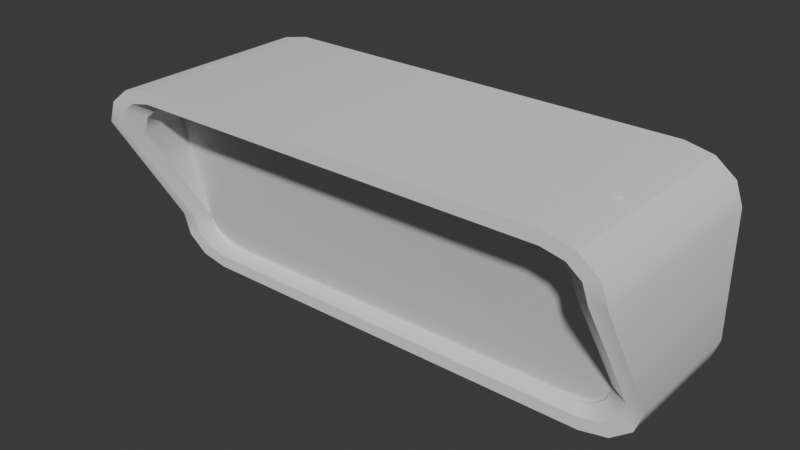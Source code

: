 # Source: DoorSign.blend  (saved by Blender 4.0.36; exported with 4.5.12 LTS)
import bpy
from mathutils import Matrix  # noqa: F401  (used for matrix-valued properties, if any)

bpy.ops.wm.read_factory_settings(use_empty=True)
scene = bpy.context.scene
scene.name = 'Scene'

# ---- collections
col_collection = bpy.data.collections.new('Collection'); scene.collection.children.link(col_collection)

# ---- node groups
ng_auto_smooth = bpy.data.node_groups.new('Auto Smooth', 'GeometryNodeTree')
_s = ng_auto_smooth.interface.new_socket(name='Geometry', in_out='OUTPUT', socket_type='NodeSocketGeometry')
_s = ng_auto_smooth.interface.new_socket(name='Geometry', in_out='INPUT', socket_type='NodeSocketGeometry')
_s = ng_auto_smooth.interface.new_socket(name='Angle', in_out='INPUT', socket_type='NodeSocketFloat')
_s.subtype = 'ANGLE'
_s.min_value = 0.0
_s.max_value = 3.142
ng_auto_smooth.is_modifier = True
_N = ng_auto_smooth.nodes; _L = ng_auto_smooth.links
n0 = _N.new('NodeGroupOutput'); n0.name = 'Group Output'; n0.location = (480, -100)
n1 = _N.new('NodeGroupInput'); n1.name = 'Group Input'; n1.location = (-420, -300)
n2 = _N.new('NodeGroupInput'); n2.name = 'Group Input.001'; n2.location = (-60, -100)
n3 = _N.new('GeometryNodeSetShadeSmooth'); n3.name = 'Set Shade Smooth'; n3.location = (120, -100)
n3.domain = 'EDGE'
n4 = _N.new('GeometryNodeSetShadeSmooth'); n4.name = 'Set Shade Smooth.001'; n4.location = (300, -100)
n5 = _N.new('GeometryNodeInputMeshEdgeAngle'); n5.name = 'Edge Angle'; n5.location = (-420, -220)
n6 = _N.new('GeometryNodeInputEdgeSmooth'); n6.name = 'Is Edge Smooth'; n6.location = (-60, -160)
n7 = _N.new('GeometryNodeInputShadeSmooth'); n7.name = 'Is Face Smooth'; n7.location = (-240, -340)
n8 = _N.new('FunctionNodeBooleanMath'); n8.name = 'Boolean Math'; n8.location = (-60, -220)
n9 = _N.new('FunctionNodeCompare'); n9.name = 'Compare'; n9.location = (-240, -180)
n9.operation = 'LESS_EQUAL'
_L.new(n5.outputs[0], n9.inputs[0])
_L.new(n4.outputs[0], n0.inputs[0])
_L.new(n1.outputs[1], n9.inputs[1])
_L.new(n9.outputs[0], n8.inputs[0])
_L.new(n7.outputs[0], n8.inputs[1])
_L.new(n2.outputs[0], n3.inputs[0])
_L.new(n6.outputs[0], n3.inputs[1])
_L.new(n3.outputs[0], n4.inputs[0])
_L.new(n8.outputs[0], n3.inputs[2])
n0.is_active_output = True

# ---- world
world_world = bpy.data.worlds.new('World'); scene.world = world_world
world_world.use_nodes = True; world_world.node_tree.nodes.clear()
_N = world_world.node_tree.nodes; _L = world_world.node_tree.links
n0 = _N.new('ShaderNodeOutputWorld'); n0.name = 'World Output'; n0.location = (300, 300)
n1 = _N.new('ShaderNodeBackground'); n1.name = 'Background'; n1.location = (10, 300)
n1.inputs[0].default_value = (0.05088, 0.05088, 0.05088, 1.0)
_L.new(n1.outputs[0], n0.inputs[0])
n0.is_active_output = True
world_world.color = (0.05088, 0.05088, 0.05088)
world_world.use_sun_shadow = False
world_world.sun_shadow_jitter_overblur = 0.0

# ---- meshes
me_cube_001 = bpy.data.meshes.new('Cube.001')
me_cube_001.from_pydata([(-1.124, -0.7272, -0.5492), (-1.42, -0.4315, -0.5492), (-1.272, -0.6876, -0.5492), (-1.38, -0.5793, -0.5492), (-1.336, -0.4204, 0.153), (-1.113, -0.6433, 0.153), (-1.305, -0.5359, 0.153), (-1.229, -0.6123, 0.153), (-1.42, 0.4315, -0.5492), (-1.124, 0.7272, -0.5492), (-1.38, 0.5793, -0.5492), (-1.272, 0.6876, -0.5492), (-1.113, 0.6433, 0.5492), (-1.336, 0.4204, 0.5492), (-1.229, 0.6123, 0.5492), (-1.305, 0.5359, 0.5492), (1.42, -0.4315, -0.5492), (1.124, -0.7272, -0.5492), (1.38, -0.5793, -0.5492), (1.272, -0.6876, -0.5492), (1.113, -0.6433, 0.153), (1.336, -0.4204, 0.153), (1.229, -0.6123, 0.153), (1.305, -0.5359, 0.153), (1.124, 0.7272, -0.5492), (1.42, 0.4315, -0.5492), (1.272, 0.6876, -0.5492), (1.38, 0.5793, -0.5492), (1.336, 0.4204, 0.5492), (1.113, 0.6433, 0.5492), (1.305, 0.5359, 0.5492), (1.229, 0.6123, 0.5492), (-1.124, -0.7272, 0.153), (-1.272, -0.6876, 0.153), (-1.38, -0.5793, 0.153), (-1.42, -0.4315, 0.153), (-1.272, 0.6876, 0.5492), (-1.124, 0.7272, 0.5492), (-1.38, 0.5793, 0.5492), (-1.42, 0.4315, 0.5492), (1.38, 0.5793, 0.5492), (1.42, 0.4315, 0.5492), (1.272, 0.6876, 0.5492), (1.124, 0.7272, 0.5492), (1.272, -0.6876, 0.153), (1.124, -0.7272, 0.153), (1.38, -0.5793, 0.153), (1.42, -0.4315, 0.153), (-1.113, -0.6433, -0.2438), (-1.229, -0.6123, -0.2438), (-1.305, -0.5359, -0.2438), (-1.336, -0.4204, -0.2438), (-1.229, 0.6123, -0.2438), (-1.113, 0.6433, -0.2438), (-1.305, 0.5359, -0.2438), (-1.336, 0.4204, -0.2438), (1.305, 0.5359, -0.2438), (1.336, 0.4204, -0.2438), (1.229, 0.6123, -0.2438), (1.113, 0.6433, -0.2438), (1.229, -0.6123, -0.2438), (1.113, -0.6433, -0.2438), (1.305, -0.5359, -0.2438), (1.336, -0.4204, -0.2438), (-1.113, -0.6433, -0.2438), (-1.229, -0.6123, -0.2438), (-1.305, -0.5359, -0.2438), (-1.336, -0.4204, -0.2438), (-1.229, 0.6123, -0.2438), (-1.113, 0.6433, -0.2438), (-1.305, 0.5359, -0.2438), (-1.336, 0.4204, -0.2438), (1.305, 0.5359, -0.2438), (1.336, 0.4204, -0.2438), (1.229, 0.6123, -0.2438), (1.113, 0.6433, -0.2438), (1.229, -0.6123, -0.2438), (1.113, -0.6433, -0.2438), (1.305, -0.5359, -0.2438), (1.336, -0.4204, -0.2438), (-1.113, -0.6436, -0.1101), (-1.229, -0.6127, -0.103), (-1.305, -0.5363, -0.08536), (-1.336, -0.4209, -0.05875), (-1.229, 0.6113, 0.1792), (-1.113, 0.6422, 0.1864), (-1.305, 0.5348, 0.1616), (-1.336, 0.4194, 0.135), (1.305, 0.5348, 0.1616), (1.336, 0.4194, 0.135), (-1.113, -0.6433, 0.153), (1.113, 0.6422, 0.1864), (1.229, -0.6127, -0.103), (1.113, -0.6436, -0.1101), (1.305, -0.5363, -0.08536), (1.336, -0.4209, -0.05875), (-1.113, -0.6433, 0.153), (-1.229, -0.6123, 0.153), (-1.305, -0.5359, 0.153), (-1.336, -0.4204, 0.153), (-1.229, 0.6123, 0.5492), (-1.113, 0.6433, 0.5492), (-1.305, 0.5359, 0.5492), (-1.336, 0.4204, 0.5492), (1.305, 0.5359, 0.5492), (1.336, 0.4204, 0.5492), (1.229, 0.6123, 0.5492), (1.113, 0.6433, 0.5492), (1.229, -0.6123, 0.153), (1.113, -0.6433, 0.153), (1.305, -0.5359, 0.153), (1.336, -0.4204, 0.153), (-1.113, -0.6433, -0.2438), (-1.229, -0.6123, -0.2438), (-1.305, -0.5359, -0.2438), (-1.336, -0.4204, -0.2438), (-1.229, 0.6123, -0.2438), (-1.113, 0.6433, -0.2438), (-1.305, 0.5359, -0.2438), (-1.336, 0.4204, -0.2438), (1.305, 0.5359, -0.2438), (1.336, 0.4204, -0.2438), (1.229, 0.6123, -0.2438), (1.113, 0.6433, -0.2438), (1.229, -0.6123, -0.2438), (1.113, -0.6433, -0.2438), (1.305, -0.5359, -0.2438), (1.336, -0.4204, -0.2438), (1.229, 0.6123, -0.2438), (1.305, 0.5359, -0.2438), (1.113, 0.6433, -0.2438), (-1.113, -0.6436, -0.1101), (-1.229, -0.6127, -0.103), (-1.305, -0.5363, -0.08536), (-1.336, -0.4209, -0.05875), (-1.229, 0.6113, 0.1792), (-1.113, 0.6422, 0.1864), (-1.305, 0.5348, 0.1616), (-1.336, 0.4194, 0.135), (1.305, 0.5348, 0.1616), (1.336, 0.4194, 0.135), (-1.113, -0.6433, 0.153), (1.113, 0.6422, 0.1864), (1.229, -0.6127, -0.103), (1.113, -0.6436, -0.1101), (1.305, -0.5363, -0.08536), (1.336, -0.4209, -0.05875), (-1.229, -0.6123, 0.153), (-1.305, -0.5359, 0.153), (-1.336, -0.4204, 0.153), (-1.229, 0.6123, 0.5492), (-1.113, 0.6433, 0.5492), (-1.305, 0.5359, 0.5492), (-1.336, 0.4204, 0.5492), (1.305, 0.5359, 0.5492), (1.336, 0.4204, 0.5492), (1.229, 0.6123, 0.5492), (1.113, 0.6433, 0.5492), (1.229, -0.6123, 0.153), (1.113, -0.6433, 0.153), (1.305, -0.5359, 0.153), (1.336, -0.4204, 0.153), (-1.113, -0.6433, -0.2438), (-1.229, -0.6123, -0.2438), (-1.305, -0.5359, -0.2438), (-1.336, -0.4204, -0.2438), (-1.229, 0.6123, -0.2438), (-1.113, 0.6433, -0.2438), (-1.305, 0.5359, -0.2438), (-1.336, 0.4204, -0.2438), (1.305, 0.5359, -0.2438), (1.336, 0.4204, -0.2438), (1.229, 0.6123, -0.2438), (1.113, 0.6433, -0.2438), (1.229, -0.6123, -0.2438), (1.113, -0.6433, -0.2438), (1.305, -0.5359, -0.2438), (1.336, -0.4204, -0.2438), (1.229, 0.6123, -0.2438), (1.305, 0.5359, -0.2438), (1.113, 0.6433, -0.2438), (-1.113, -0.6436, -0.1101), (-1.229, -0.6127, -0.103), (-1.305, -0.5363, -0.08536), (-1.336, -0.4209, -0.05875), (-1.229, 0.6113, 0.1792), (-1.113, 0.6422, 0.1864), (-1.305, 0.5348, 0.1616), (-1.336, 0.4194, 0.135), (1.305, 0.5348, 0.1616), (1.336, 0.4194, 0.135), (1.113, 0.6422, 0.1864), (1.229, -0.6127, -0.103), (1.113, -0.6436, -0.1101), (1.305, -0.5363, -0.08536), (1.336, -0.4209, -0.05875), (-1.229, -0.6123, 0.153), (-1.305, -0.5359, 0.153), (-1.336, -0.4204, 0.153), (-1.229, 0.6123, 0.5492), (-1.113, 0.6433, 0.5492), (-1.305, 0.5359, 0.5492), (-1.336, 0.4204, 0.5492), (1.305, 0.5359, 0.5492), (1.336, 0.4204, 0.5492), (1.229, 0.6123, 0.5492), (1.113, 0.6433, 0.5492), (1.229, -0.6123, 0.153), (1.113, -0.6433, 0.153), (1.305, -0.5359, 0.153), (1.336, -0.4204, 0.153), (-1.113, -0.6433, -0.2438), (-1.229, -0.6123, -0.2438), (-1.305, -0.5359, -0.2438), (-1.336, -0.4204, -0.2438), (-1.229, 0.6123, -0.2438), (-1.113, 0.6433, -0.2438), (-1.305, 0.5359, -0.2438), (-1.336, 0.4204, -0.2438), (1.305, 0.5359, -0.2438), (1.336, 0.4204, -0.2438), (1.229, 0.6123, -0.2438), (1.113, 0.6433, -0.2438), (1.229, -0.6123, -0.2438), (1.113, -0.6433, -0.2438), (1.305, -0.5359, -0.2438), (1.336, -0.4204, -0.2438), (1.229, 0.6123, -0.2438), (1.305, 0.5359, -0.2438), (1.113, 0.6433, -0.2438), (-1.113, -0.6436, -0.1101), (-1.229, -0.6127, -0.103), (-1.305, -0.5363, -0.08536), (-1.336, -0.4209, -0.05875), (-1.229, 0.6113, 0.1792), (-1.113, 0.6422, 0.1864), (-1.305, 0.5348, 0.1616), (-1.336, 0.4194, 0.135), (1.305, 0.5348, 0.1616), (1.336, 0.4194, 0.135), (1.113, 0.6422, 0.1864), (1.229, -0.6127, -0.103), (1.113, -0.6436, -0.1101), (1.305, -0.5363, -0.08536), (1.336, -0.4209, -0.05875), (-1.031, -0.596, 0.1153), (-1.138, -0.5672, 0.1153), (-1.209, -0.4961, 0.1153), (-1.238, -0.3887, 0.1153), (-1.138, 0.5721, 0.4839), (-1.031, 0.6009, 0.4839), (-1.209, 0.501, 0.4839), (-1.238, 0.3935, 0.4839), (1.219, 0.501, 0.4839), (1.248, 0.3935, 0.4839), (1.148, 0.5721, 0.4839), (1.041, 0.6009, 0.4839), (1.148, -0.5672, 0.1153), (1.041, -0.596, 0.1153), (1.219, -0.4961, 0.1153), (1.248, -0.3887, 0.1153), (-1.031, -0.596, -0.2538), (-1.138, -0.5672, -0.2538), (-1.209, -0.4961, -0.2538), (-1.238, -0.3887, -0.2538), (-1.138, 0.5721, -0.2538), (-1.031, 0.6009, -0.2538), (-1.209, 0.501, -0.2538), (-1.238, 0.3935, -0.2538), (1.219, 0.501, -0.2538), (1.248, 0.3935, -0.2538), (1.148, 0.5721, -0.2538), (1.041, 0.6009, -0.2538), (1.148, -0.5672, -0.2538), (1.041, -0.596, -0.2538), (1.219, -0.4961, -0.2538), (1.248, -0.3887, -0.2538), (1.148, 0.5721, -0.2538), (1.219, 0.501, -0.2538), (1.041, 0.6009, -0.2538), (-1.031, -0.5963, -0.1294), (-1.138, -0.5675, -0.1228), (-1.209, -0.4965, -0.1064), (-1.238, -0.3891, -0.08165), (-1.138, 0.5711, 0.1397), (-1.031, 0.5998, 0.1464), (-1.209, 0.5, 0.1234), (-1.238, 0.3926, 0.0986), (1.219, 0.5, 0.1234), (1.248, 0.3926, 0.0986), (1.148, 0.5711, 0.1397), (1.041, 0.5998, 0.1464), (1.148, -0.5675, -0.1228), (1.041, -0.5963, -0.1294), (1.219, -0.4965, -0.1064), (1.248, -0.3891, -0.08165)], [], [(17, 45, 32, 0), (25, 41, 47, 16), (87, 83, 134, 138), (1, 35, 39, 8), (9, 37, 43, 24), (0, 32, 33, 2), (2, 33, 34, 3), (3, 34, 35, 1), (37, 9, 11, 36), (36, 11, 10, 38), (38, 10, 8, 39), (41, 25, 27, 40), (40, 27, 26, 42), (42, 26, 24, 43), (45, 17, 19, 44), (44, 19, 18, 46), (46, 18, 16, 47), (8, 10, 11, 9, 24, 26, 27, 25, 16, 18, 19, 17, 0, 2, 3, 1), (5, 7, 33, 32), (7, 6, 34, 33), (6, 4, 35, 34), (14, 12, 37, 36), (15, 14, 36, 38), (13, 15, 38, 39), (30, 28, 41, 40), (31, 30, 40, 42), (29, 31, 42, 43), (22, 20, 45, 44), (23, 22, 44, 46), (21, 23, 46, 47), (4, 13, 39, 35), (20, 5, 32, 45), (28, 21, 47, 41), (12, 29, 43, 37), (62, 63, 79, 78), (21, 28, 105, 111), (7, 5, 96, 97), (59, 58, 122, 123), (94, 95, 146, 145), (5, 20, 109, 96), (58, 56, 120, 122), (92, 94, 145, 143), (13, 4, 99, 103), (56, 57, 121, 120), (93, 92, 143, 144), (23, 21, 111, 110), (55, 54, 118, 119), (22, 23, 110, 108), (54, 52, 116, 118), (20, 22, 108, 109), (66, 65, 81, 82), (52, 54, 70, 68), (55, 51, 67, 71), (54, 55, 71, 70), (48, 61, 77, 64), (57, 56, 72, 73), (63, 57, 73, 79), (56, 58, 74, 72), (49, 48, 64, 65), (59, 53, 69, 75), (58, 59, 75, 74), (50, 49, 65, 66), (61, 60, 76, 77), (51, 50, 66, 67), (60, 62, 78, 76), (53, 52, 68, 69), (52, 53, 117, 116), (77, 76, 92, 93), (67, 66, 82, 83), (76, 78, 94, 92), (69, 68, 84, 85), (78, 79, 95, 94), (68, 70, 86, 84), (71, 67, 83, 87), (70, 71, 87, 86), (64, 77, 93, 80), (73, 72, 88, 89), (79, 73, 89, 95), (89, 88, 139, 140), (65, 64, 80, 81), (75, 69, 85, 91), (31, 29, 107, 106), (114, 115, 165, 164), (117, 123, 173, 167), (100, 102, 152, 150), (113, 114, 164, 163), (121, 127, 177, 171), (101, 100, 150, 151), (112, 113, 163, 162), (140, 139, 189, 190), (125, 112, 162, 175), (99, 98, 148, 149), (107, 101, 151, 157), (137, 138, 188, 187), (115, 119, 169, 165), (98, 97, 147, 148), (130, 142, 191, 180), (111, 105, 155, 161), (135, 137, 187, 185), (127, 126, 176, 177), (97, 96, 90, 147), (60, 61, 125, 124), (6, 7, 97, 98), (29, 12, 101, 107), (80, 93, 144, 131), (62, 60, 124, 126), (4, 6, 98, 99), (81, 80, 131, 132), (95, 89, 140, 146), (63, 62, 126, 127), (12, 14, 100, 101), (82, 81, 132, 133), (88, 72, 129, 139), (91, 85, 136, 142), (51, 55, 119, 115), (72, 74, 128, 129), (14, 15, 102, 100), (83, 82, 133, 134), (61, 48, 112, 125), (74, 75, 130, 128), (15, 13, 103, 102), (85, 84, 135, 136), (48, 49, 113, 112), (57, 63, 127, 121), (28, 30, 104, 105), (84, 86, 137, 135), (49, 50, 114, 113), (75, 91, 142, 130), (53, 59, 123, 117), (30, 31, 106, 104), (86, 87, 138, 137), (50, 51, 115, 114), (184, 183, 232, 233), (174, 175, 224, 223), (191, 186, 235, 240), (160, 161, 210, 209), (183, 182, 231, 232), (173, 172, 221, 222), (195, 190, 239, 244), (158, 160, 209, 207), (182, 181, 230, 231), (172, 170, 219, 221), (181, 193, 242, 230), (159, 158, 207, 208), (178, 180, 229, 227), (170, 171, 220, 219), (188, 184, 233, 237), (156, 157, 206, 205), (179, 178, 227, 228), (169, 168, 217, 218), (194, 195, 244, 243), (102, 103, 153, 152), (144, 143, 192, 193), (116, 117, 167, 166), (105, 104, 154, 155), (143, 145, 194, 192), (118, 116, 166, 168), (104, 106, 156, 154), (145, 146, 195, 194), (119, 118, 168, 169), (129, 128, 178, 179), (106, 107, 157, 156), (138, 134, 184, 188), (120, 121, 171, 170), (128, 130, 180, 178), (109, 108, 158, 159), (131, 144, 193, 181), (122, 120, 170, 172), (132, 131, 181, 182), (108, 110, 160, 158), (146, 140, 190, 195), (123, 122, 172, 173), (133, 132, 182, 183), (110, 111, 161, 160), (142, 136, 186, 191), (124, 125, 175, 174), (134, 133, 183, 184), (103, 99, 149, 153), (139, 129, 179, 189), (126, 124, 174, 176), (136, 135, 185, 186), (96, 109, 159, 90), (215, 216, 266, 265), (242, 241, 292, 293), (201, 202, 252, 251), (213, 214, 264, 263), (216, 222, 272, 266), (199, 201, 251, 249), (212, 213, 263, 262), (220, 226, 276, 270), (200, 199, 249, 250), (211, 212, 262, 261), (239, 238, 288, 289), (224, 211, 261, 274), (198, 197, 247, 248), (206, 200, 250, 256), (236, 237, 287, 286), (214, 218, 268, 264), (197, 196, 246, 247), (229, 240, 291, 279), (210, 204, 254, 260), (153, 149, 198, 202), (189, 179, 228, 238), (176, 174, 223, 225), (186, 185, 234, 235), (90, 159, 208, 141), (147, 90, 141, 196), (177, 176, 225, 226), (185, 187, 236, 234), (161, 155, 204, 210), (180, 191, 240, 229), (148, 147, 196, 197), (165, 169, 218, 214), (187, 188, 237, 236), (157, 151, 200, 206), (149, 148, 197, 198), (175, 162, 211, 224), (190, 189, 238, 239), (162, 163, 212, 211), (151, 150, 199, 200), (171, 177, 226, 220), (163, 164, 213, 212), (150, 152, 201, 199), (167, 173, 222, 216), (164, 165, 214, 213), (152, 153, 202, 201), (193, 192, 241, 242), (166, 167, 216, 215), (155, 154, 203, 204), (192, 194, 243, 241), (168, 166, 215, 217), (154, 156, 205, 203), (245, 258, 274, 261), (254, 253, 269, 270), (260, 254, 270, 276), (253, 255, 271, 269), (246, 245, 261, 262), (256, 250, 266, 272), (255, 256, 272, 271), (247, 246, 262, 263), (258, 257, 273, 274), (248, 247, 263, 264), (257, 259, 275, 273), (250, 249, 265, 266), (259, 260, 276, 275), (249, 251, 267, 265), (252, 248, 264, 268), (251, 252, 268, 267), (289, 288, 290, 291, 285, 284, 286, 287, 283, 282, 281, 280, 293, 292, 294, 295), (278, 277, 290, 288), (277, 279, 291, 290), (204, 203, 253, 254), (241, 243, 294, 292), (217, 215, 265, 267), (203, 205, 255, 253), (243, 244, 295, 294), (218, 217, 267, 268), (228, 227, 277, 278), (205, 206, 256, 255), (237, 233, 283, 287), (219, 220, 270, 269), (227, 229, 279, 277), (208, 207, 257, 258), (230, 242, 293, 280), (221, 219, 269, 271), (231, 230, 280, 281), (207, 209, 259, 257), (244, 239, 289, 295), (222, 221, 271, 272), (232, 231, 281, 282), (209, 210, 260, 259), (240, 235, 285, 291), (223, 224, 274, 273), (233, 232, 282, 283), (202, 198, 248, 252), (238, 228, 278, 288), (225, 223, 273, 275), (235, 234, 284, 285), (141, 208, 258, 245), (196, 141, 245, 246), (226, 225, 275, 276), (234, 236, 286, 284)])
me_cube_001.polygons.foreach_set('use_smooth', [True] * 282)
_uv = me_cube_001.uv_layers.new(name='UVMap')
_uv.uv.foreach_set('vector', [0.375, 0.776, 0.625, 0.776, 0.625, 0.974, 0.375, 0.974, 0.375, 0.5508, 0.625, 0.5508, 0.625, 0.6992, 0.375, 0.6992, 0.8676, 0.5527, 0.8676, 0.6973, 0.8676, 0.6973, 0.8676, 0.5527, 0.375, 0.05083, 0.625, 0.05083, 0.625, 0.1992, 0.375, 0.1992, 0.375, 0.276, 0.625, 0.276, 0.625, 0.474, 0.375, 0.474, 0.375, 0.974, 0.625, 0.974, 0.625, 1.0, 0.375, 1.0, 0.375, 0.0, 0.625, 0.0, 0.625, 0.02542, 0.375, 0.02542, 0.375, 0.02542, 0.625, 0.02542, 0.625, 0.05083, 0.375, 0.05083, 0.625, 0.276, 0.375, 0.276, 0.375, 0.263, 0.625, 0.263, 0.625, 0.263, 0.375, 0.263, 0.375, 0.2246, 0.625, 0.2246, 0.625, 0.2246, 0.375, 0.2246, 0.375, 0.1992, 0.625, 0.1992, 0.625, 0.5508, 0.375, 0.5508, 0.375, 0.5254, 0.625, 0.5254, 0.625, 0.5254, 0.375, 0.5254, 0.375, 0.487, 0.625, 0.487, 0.625, 0.487, 0.375, 0.487, 0.375, 0.474, 0.625, 0.474, 0.625, 0.776, 0.375, 0.776, 0.375, 0.763, 0.625, 0.763, 0.625, 0.763, 0.375, 0.763, 0.375, 0.7246, 0.625, 0.7246, 0.625, 0.7246, 0.375, 0.7246, 0.375, 0.6992, 0.625, 0.6992, 0.125, 0.5508, 0.1285, 0.5254, 0.138, 0.5068, 0.151, 0.5, 0.349, 0.5, 0.362, 0.5068, 0.3715, 0.5254, 0.375, 0.5508, 0.375, 0.6992, 0.3715, 0.7246, 0.362, 0.7432, 0.349, 0.75, 0.151, 0.75, 0.138, 0.7432, 0.1285, 0.7246, 0.125, 0.6992, 0.848, 0.7356, 0.8582, 0.7303, 0.862, 0.7432, 0.849, 0.75, 0.8582, 0.7303, 0.8649, 0.7171, 0.8715, 0.7246, 0.862, 0.7432, 0.8649, 0.7171, 0.8676, 0.6973, 0.875, 0.6992, 0.8715, 0.7246, 0.8582, 0.5197, 0.848, 0.5144, 0.849, 0.5, 0.862, 0.5068, 0.8649, 0.5329, 0.8582, 0.5197, 0.862, 0.5068, 0.8715, 0.5254, 0.8676, 0.5527, 0.8649, 0.5329, 0.8715, 0.5254, 0.875, 0.5508, 0.6351, 0.5329, 0.6324, 0.5527, 0.625, 0.5508, 0.6285, 0.5254, 0.6418, 0.5197, 0.6351, 0.5329, 0.6285, 0.5254, 0.638, 0.5068, 0.652, 0.5144, 0.6418, 0.5197, 0.638, 0.5068, 0.651, 0.5, 0.6418, 0.7303, 0.652, 0.7356, 0.651, 0.75, 0.638, 0.7432, 0.6351, 0.7171, 0.6418, 0.7303, 0.638, 0.7432, 0.6285, 0.7246, 0.6324, 0.6973, 0.6351, 0.7171, 0.6285, 0.7246, 0.625, 0.6992, 0.8676, 0.6973, 0.8676, 0.5527, 0.875, 0.5508, 0.875, 0.6992, 0.652, 0.7356, 0.848, 0.7356, 0.849, 0.75, 0.651, 0.75, 0.6324, 0.5527, 0.6324, 0.6973, 0.625, 0.6992, 0.625, 0.5508, 0.848, 0.5144, 0.652, 0.5144, 0.651, 0.5, 0.849, 0.5, 0.6351, 0.7171, 0.6324, 0.6973, 0.6324, 0.6973, 0.6351, 0.7171, 0.6324, 0.6973, 0.6324, 0.5527, 0.6324, 0.5527, 0.6324, 0.6973, 0.8582, 0.7303, 0.848, 0.7356, 0.848, 0.7356, 0.8582, 0.7303, 0.652, 0.5144, 0.6418, 0.5197, 0.6418, 0.5197, 0.652, 0.5144, 0.6351, 0.7171, 0.6324, 0.6973, 0.6324, 0.6973, 0.6351, 0.7171, 0.848, 0.7356, 0.652, 0.7356, 0.652, 0.7356, 0.848, 0.7356, 0.6418, 0.5197, 0.6351, 0.5329, 0.6351, 0.5329, 0.6418, 0.5197, 0.6418, 0.7303, 0.6351, 0.7171, 0.6351, 0.7171, 0.6418, 0.7303, 0.8676, 0.5527, 0.8676, 0.6973, 0.8676, 0.6973, 0.8676, 0.5527, 0.6351, 0.5329, 0.6324, 0.5527, 0.6324, 0.5527, 0.6351, 0.5329, 0.652, 0.7356, 0.6418, 0.7303, 0.6418, 0.7303, 0.652, 0.7356, 0.6351, 0.7171, 0.6324, 0.6973, 0.6324, 0.6973, 0.6351, 0.7171, 0.8676, 0.5527, 0.8649, 0.5329, 0.8649, 0.5329, 0.8676, 0.5527, 0.6418, 0.7303, 0.6351, 0.7171, 0.6351, 0.7171, 0.6418, 0.7303, 0.8649, 0.5329, 0.8582, 0.5197, 0.8582, 0.5197, 0.8649, 0.5329, 0.652, 0.7356, 0.6418, 0.7303, 0.6418, 0.7303, 0.652, 0.7356, 0.8649, 0.7171, 0.8582, 0.7303, 0.8582, 0.7303, 0.8649, 0.7171, 0.8582, 0.5197, 0.8649, 0.5329, 0.8649, 0.5329, 0.8582, 0.5197, 0.8676, 0.5527, 0.8676, 0.6973, 0.8676, 0.6973, 0.8676, 0.5527, 0.8649, 0.5329, 0.8676, 0.5527, 0.8676, 0.5527, 0.8649, 0.5329, 0.848, 0.7356, 0.652, 0.7356, 0.652, 0.7356, 0.848, 0.7356, 0.6324, 0.5527, 0.6351, 0.5329, 0.6351, 0.5329, 0.6324, 0.5527, 0.6324, 0.6973, 0.6324, 0.5527, 0.6324, 0.5527, 0.6324, 0.6973, 0.6351, 0.5329, 0.6418, 0.5197, 0.6418, 0.5197, 0.6351, 0.5329, 0.8582, 0.7303, 0.848, 0.7356, 0.848, 0.7356, 0.8582, 0.7303, 0.652, 0.5144, 0.848, 0.5144, 0.848, 0.5144, 0.652, 0.5144, 0.6418, 0.5197, 0.652, 0.5144, 0.652, 0.5144, 0.6418, 0.5197, 0.8649, 0.7171, 0.8582, 0.7303, 0.8582, 0.7303, 0.8649, 0.7171, 0.652, 0.7356, 0.6418, 0.7303, 0.6418, 0.7303, 0.652, 0.7356, 0.8676, 0.6973, 0.8649, 0.7171, 0.8649, 0.7171, 0.8676, 0.6973, 0.6418, 0.7303, 0.6351, 0.7171, 0.6351, 0.7171, 0.6418, 0.7303, 0.848, 0.5144, 0.8582, 0.5197, 0.8582, 0.5197, 0.848, 0.5144, 0.8582, 0.5197, 0.848, 0.5144, 0.848, 0.5144, 0.8582, 0.5197, 0.652, 0.7356, 0.6418, 0.7303, 0.6418, 0.7303, 0.652, 0.7356, 0.8676, 0.6973, 0.8649, 0.7171, 0.8649, 0.7171, 0.8676, 0.6973, 0.6418, 0.7303, 0.6351, 0.7171, 0.6351, 0.7171, 0.6418, 0.7303, 0.848, 0.5144, 0.8582, 0.5197, 0.8582, 0.5197, 0.848, 0.5144, 0.6351, 0.7171, 0.6324, 0.6973, 0.6324, 0.6973, 0.6351, 0.7171, 0.8582, 0.5197, 0.8649, 0.5329, 0.8649, 0.5329, 0.8582, 0.5197, 0.8676, 0.5527, 0.8676, 0.6973, 0.8676, 0.6973, 0.8676, 0.5527, 0.8649, 0.5329, 0.8676, 0.5527, 0.8676, 0.5527, 0.8649, 0.5329, 0.848, 0.7356, 0.652, 0.7356, 0.652, 0.7356, 0.848, 0.7356, 0.6324, 0.5527, 0.6351, 0.5329, 0.6351, 0.5329, 0.6324, 0.5527, 0.6324, 0.6973, 0.6324, 0.5527, 0.6324, 0.5527, 0.6324, 0.6973, 0.6324, 0.5527, 0.6351, 0.5329, 0.6351, 0.5329, 0.6324, 0.5527, 0.8582, 0.7303, 0.848, 0.7356, 0.848, 0.7356, 0.8582, 0.7303, 0.652, 0.5144, 0.848, 0.5144, 0.848, 0.5144, 0.652, 0.5144, 0.6418, 0.5197, 0.652, 0.5144, 0.652, 0.5144, 0.6418, 0.5197, 0.8649, 0.7171, 0.8676, 0.6973, 0.8676, 0.6973, 0.8649, 0.7171, 0.848, 0.5144, 0.652, 0.5144, 0.652, 0.5144, 0.848, 0.5144, 0.8582, 0.5197, 0.8649, 0.5329, 0.8649, 0.5329, 0.8582, 0.5197, 0.8582, 0.7303, 0.8649, 0.7171, 0.8649, 0.7171, 0.8582, 0.7303, 0.6324, 0.5527, 0.6324, 0.6973, 0.6324, 0.6973, 0.6324, 0.5527, 0.848, 0.5144, 0.8582, 0.5197, 0.8582, 0.5197, 0.848, 0.5144, 0.848, 0.7356, 0.8582, 0.7303, 0.8582, 0.7303, 0.848, 0.7356, 0.6324, 0.5527, 0.6351, 0.5329, 0.6351, 0.5329, 0.6324, 0.5527, 0.652, 0.7356, 0.848, 0.7356, 0.848, 0.7356, 0.652, 0.7356, 0.8676, 0.6973, 0.8649, 0.7171, 0.8649, 0.7171, 0.8676, 0.6973, 0.652, 0.5144, 0.848, 0.5144, 0.848, 0.5144, 0.652, 0.5144, 0.8649, 0.5329, 0.8676, 0.5527, 0.8676, 0.5527, 0.8649, 0.5329, 0.8676, 0.6973, 0.8676, 0.5527, 0.8676, 0.5527, 0.8676, 0.6973, 0.8649, 0.7171, 0.8582, 0.7303, 0.8582, 0.7303, 0.8649, 0.7171, 0.652, 0.5144, 0.652, 0.5144, 0.652, 0.5144, 0.652, 0.5144, 0.6324, 0.6973, 0.6324, 0.5527, 0.6324, 0.5527, 0.6324, 0.6973, 0.8582, 0.5197, 0.8649, 0.5329, 0.8649, 0.5329, 0.8582, 0.5197, 0.6324, 0.6973, 0.6351, 0.7171, 0.6351, 0.7171, 0.6324, 0.6973, 0.8582, 0.7303, 0.848, 0.7356, 0.848, 0.7356, 0.8582, 0.7303, 0.6418, 0.7303, 0.652, 0.7356, 0.652, 0.7356, 0.6418, 0.7303, 0.8649, 0.7171, 0.8582, 0.7303, 0.8582, 0.7303, 0.8649, 0.7171, 0.652, 0.5144, 0.848, 0.5144, 0.848, 0.5144, 0.652, 0.5144, 0.848, 0.7356, 0.652, 0.7356, 0.652, 0.7356, 0.848, 0.7356, 0.6351, 0.7171, 0.6418, 0.7303, 0.6418, 0.7303, 0.6351, 0.7171, 0.8676, 0.6973, 0.8649, 0.7171, 0.8649, 0.7171, 0.8676, 0.6973, 0.8582, 0.7303, 0.848, 0.7356, 0.848, 0.7356, 0.8582, 0.7303, 0.6324, 0.6973, 0.6324, 0.5527, 0.6324, 0.5527, 0.6324, 0.6973, 0.6324, 0.6973, 0.6351, 0.7171, 0.6351, 0.7171, 0.6324, 0.6973, 0.848, 0.5144, 0.8582, 0.5197, 0.8582, 0.5197, 0.848, 0.5144, 0.8649, 0.7171, 0.8582, 0.7303, 0.8582, 0.7303, 0.8649, 0.7171, 0.6351, 0.5329, 0.6351, 0.5329, 0.6351, 0.5329, 0.6351, 0.5329, 0.652, 0.5144, 0.848, 0.5144, 0.848, 0.5144, 0.652, 0.5144, 0.8676, 0.6973, 0.8676, 0.5527, 0.8676, 0.5527, 0.8676, 0.6973, 0.6351, 0.5329, 0.6418, 0.5197, 0.6418, 0.5197, 0.6351, 0.5329, 0.8582, 0.5197, 0.8649, 0.5329, 0.8649, 0.5329, 0.8582, 0.5197, 0.8676, 0.6973, 0.8649, 0.7171, 0.8649, 0.7171, 0.8676, 0.6973, 0.652, 0.7356, 0.848, 0.7356, 0.848, 0.7356, 0.652, 0.7356, 0.6418, 0.5197, 0.652, 0.5144, 0.652, 0.5144, 0.6418, 0.5197, 0.8649, 0.5329, 0.8676, 0.5527, 0.8676, 0.5527, 0.8649, 0.5329, 0.848, 0.5144, 0.8582, 0.5197, 0.8582, 0.5197, 0.848, 0.5144, 0.848, 0.7356, 0.8582, 0.7303, 0.8582, 0.7303, 0.848, 0.7356, 0.6324, 0.5527, 0.6324, 0.6973, 0.6324, 0.6973, 0.6324, 0.5527, 0.6324, 0.5527, 0.6351, 0.5329, 0.6351, 0.5329, 0.6324, 0.5527, 0.8582, 0.5197, 0.8649, 0.5329, 0.8649, 0.5329, 0.8582, 0.5197, 0.8582, 0.7303, 0.8649, 0.7171, 0.8649, 0.7171, 0.8582, 0.7303, 0.652, 0.5144, 0.652, 0.5144, 0.652, 0.5144, 0.652, 0.5144, 0.848, 0.5144, 0.652, 0.5144, 0.652, 0.5144, 0.848, 0.5144, 0.6351, 0.5329, 0.6418, 0.5197, 0.6418, 0.5197, 0.6351, 0.5329, 0.8649, 0.5329, 0.8676, 0.5527, 0.8676, 0.5527, 0.8649, 0.5329, 0.8649, 0.7171, 0.8676, 0.6973, 0.8676, 0.6973, 0.8649, 0.7171, 0.8676, 0.6973, 0.8649, 0.7171, 0.8649, 0.7171, 0.8676, 0.6973, 0.6418, 0.7303, 0.652, 0.7356, 0.652, 0.7356, 0.6418, 0.7303, 0.652, 0.5144, 0.848, 0.5144, 0.848, 0.5144, 0.652, 0.5144, 0.6351, 0.7171, 0.6324, 0.6973, 0.6324, 0.6973, 0.6351, 0.7171, 0.8649, 0.7171, 0.8582, 0.7303, 0.8582, 0.7303, 0.8649, 0.7171, 0.652, 0.5144, 0.6418, 0.5197, 0.6418, 0.5197, 0.652, 0.5144, 0.6324, 0.6973, 0.6324, 0.5527, 0.6324, 0.5527, 0.6324, 0.6973, 0.6418, 0.7303, 0.6351, 0.7171, 0.6351, 0.7171, 0.6418, 0.7303, 0.8582, 0.7303, 0.848, 0.7356, 0.848, 0.7356, 0.8582, 0.7303, 0.6418, 0.5197, 0.6351, 0.5329, 0.6351, 0.5329, 0.6418, 0.5197, 0.848, 0.7356, 0.652, 0.7356, 0.652, 0.7356, 0.848, 0.7356, 0.652, 0.7356, 0.6418, 0.7303, 0.6418, 0.7303, 0.652, 0.7356, 0.6418, 0.5197, 0.652, 0.5144, 0.652, 0.5144, 0.6418, 0.5197, 0.6351, 0.5329, 0.6324, 0.5527, 0.6324, 0.5527, 0.6351, 0.5329, 0.8676, 0.5527, 0.8676, 0.6973, 0.8676, 0.6973, 0.8676, 0.5527, 0.6418, 0.5197, 0.652, 0.5144, 0.652, 0.5144, 0.6418, 0.5197, 0.6351, 0.5329, 0.6418, 0.5197, 0.6418, 0.5197, 0.6351, 0.5329, 0.8676, 0.5527, 0.8649, 0.5329, 0.8649, 0.5329, 0.8676, 0.5527, 0.6351, 0.7171, 0.6324, 0.6973, 0.6324, 0.6973, 0.6351, 0.7171, 0.8649, 0.5329, 0.8676, 0.5527, 0.8676, 0.5527, 0.8649, 0.5329, 0.652, 0.7356, 0.6418, 0.7303, 0.6418, 0.7303, 0.652, 0.7356, 0.8582, 0.5197, 0.848, 0.5144, 0.848, 0.5144, 0.8582, 0.5197, 0.6324, 0.5527, 0.6351, 0.5329, 0.6351, 0.5329, 0.6324, 0.5527, 0.6418, 0.7303, 0.6351, 0.7171, 0.6351, 0.7171, 0.6418, 0.7303, 0.8649, 0.5329, 0.8582, 0.5197, 0.8582, 0.5197, 0.8649, 0.5329, 0.6351, 0.5329, 0.6418, 0.5197, 0.6418, 0.5197, 0.6351, 0.5329, 0.6351, 0.7171, 0.6324, 0.6973, 0.6324, 0.6973, 0.6351, 0.7171, 0.8676, 0.5527, 0.8649, 0.5329, 0.8649, 0.5329, 0.8676, 0.5527, 0.6351, 0.5329, 0.6418, 0.5197, 0.6418, 0.5197, 0.6351, 0.5329, 0.6418, 0.5197, 0.652, 0.5144, 0.652, 0.5144, 0.6418, 0.5197, 0.8676, 0.5527, 0.8676, 0.6973, 0.8676, 0.6973, 0.8676, 0.5527, 0.6351, 0.5329, 0.6324, 0.5527, 0.6324, 0.5527, 0.6351, 0.5329, 0.6418, 0.5197, 0.652, 0.5144, 0.652, 0.5144, 0.6418, 0.5197, 0.652, 0.7356, 0.6418, 0.7303, 0.6418, 0.7303, 0.652, 0.7356, 0.848, 0.7356, 0.652, 0.7356, 0.652, 0.7356, 0.848, 0.7356, 0.6418, 0.5197, 0.6351, 0.5329, 0.6351, 0.5329, 0.6418, 0.5197, 0.8582, 0.7303, 0.848, 0.7356, 0.848, 0.7356, 0.8582, 0.7303, 0.6418, 0.7303, 0.6351, 0.7171, 0.6351, 0.7171, 0.6418, 0.7303, 0.6324, 0.6973, 0.6324, 0.5527, 0.6324, 0.5527, 0.6324, 0.6973, 0.652, 0.5144, 0.6418, 0.5197, 0.6418, 0.5197, 0.652, 0.5144, 0.8649, 0.7171, 0.8582, 0.7303, 0.8582, 0.7303, 0.8649, 0.7171, 0.6351, 0.7171, 0.6324, 0.6973, 0.6324, 0.6973, 0.6351, 0.7171, 0.652, 0.5144, 0.848, 0.5144, 0.848, 0.5144, 0.652, 0.5144, 0.6418, 0.7303, 0.652, 0.7356, 0.652, 0.7356, 0.6418, 0.7303, 0.8676, 0.6973, 0.8649, 0.7171, 0.8649, 0.7171, 0.8676, 0.6973, 0.8676, 0.5527, 0.8676, 0.6973, 0.8676, 0.6973, 0.8676, 0.5527, 0.6351, 0.5329, 0.6351, 0.5329, 0.6351, 0.5329, 0.6351, 0.5329, 0.6351, 0.7171, 0.6418, 0.7303, 0.6418, 0.7303, 0.6351, 0.7171, 0.848, 0.5144, 0.8582, 0.5197, 0.8582, 0.5197, 0.848, 0.5144, 0.848, 0.7356, 0.652, 0.7356, 0.652, 0.7356, 0.848, 0.7356, 0.8582, 0.5197, 0.848, 0.5144, 0.848, 0.5144, 0.8582, 0.5197, 0.652, 0.7356, 0.6418, 0.7303, 0.6418, 0.7303, 0.652, 0.7356, 0.8649, 0.5329, 0.8676, 0.5527, 0.8676, 0.5527, 0.8649, 0.5329, 0.8649, 0.7171, 0.8676, 0.6973, 0.8676, 0.6973, 0.8649, 0.7171, 0.848, 0.5144, 0.652, 0.5144, 0.652, 0.5144, 0.848, 0.5144, 0.8582, 0.5197, 0.8649, 0.5329, 0.8649, 0.5329, 0.8582, 0.5197, 0.8582, 0.7303, 0.8649, 0.7171, 0.8649, 0.7171, 0.8582, 0.7303, 0.6324, 0.5527, 0.6324, 0.6973, 0.6324, 0.6973, 0.6324, 0.5527, 0.848, 0.5144, 0.8582, 0.5197, 0.8582, 0.5197, 0.848, 0.5144, 0.848, 0.7356, 0.8582, 0.7303, 0.8582, 0.7303, 0.848, 0.7356, 0.6324, 0.5527, 0.6351, 0.5329, 0.6351, 0.5329, 0.6324, 0.5527, 0.652, 0.7356, 0.848, 0.7356, 0.848, 0.7356, 0.652, 0.7356, 0.8676, 0.6973, 0.8649, 0.7171, 0.8649, 0.7171, 0.8676, 0.6973, 0.652, 0.5144, 0.848, 0.5144, 0.848, 0.5144, 0.652, 0.5144, 0.8649, 0.5329, 0.8676, 0.5527, 0.8676, 0.5527, 0.8649, 0.5329, 0.8676, 0.6973, 0.8676, 0.5527, 0.8676, 0.5527, 0.8676, 0.6973, 0.8649, 0.7171, 0.8582, 0.7303, 0.8582, 0.7303, 0.8649, 0.7171, 0.652, 0.5144, 0.652, 0.5144, 0.652, 0.5144, 0.652, 0.5144, 0.6324, 0.6973, 0.6324, 0.5527, 0.6324, 0.5527, 0.6324, 0.6973, 0.8676, 0.5527, 0.8676, 0.6973, 0.8676, 0.6973, 0.8676, 0.5527, 0.6351, 0.5329, 0.6351, 0.5329, 0.6351, 0.5329, 0.6351, 0.5329, 0.6351, 0.7171, 0.6418, 0.7303, 0.6418, 0.7303, 0.6351, 0.7171, 0.848, 0.5144, 0.8582, 0.5197, 0.8582, 0.5197, 0.848, 0.5144, 0.848, 0.7356, 0.652, 0.7356, 0.652, 0.7356, 0.848, 0.7356, 0.8582, 0.7303, 0.848, 0.7356, 0.848, 0.7356, 0.8582, 0.7303, 0.6324, 0.6973, 0.6351, 0.7171, 0.6351, 0.7171, 0.6324, 0.6973, 0.8582, 0.5197, 0.8649, 0.5329, 0.8649, 0.5329, 0.8582, 0.5197, 0.6324, 0.6973, 0.6324, 0.5527, 0.6324, 0.5527, 0.6324, 0.6973, 0.652, 0.5144, 0.652, 0.5144, 0.652, 0.5144, 0.652, 0.5144, 0.8649, 0.7171, 0.8582, 0.7303, 0.8582, 0.7303, 0.8649, 0.7171, 0.8676, 0.6973, 0.8676, 0.5527, 0.8676, 0.5527, 0.8676, 0.6973, 0.8649, 0.5329, 0.8676, 0.5527, 0.8676, 0.5527, 0.8649, 0.5329, 0.652, 0.5144, 0.848, 0.5144, 0.848, 0.5144, 0.652, 0.5144, 0.8676, 0.6973, 0.8649, 0.7171, 0.8649, 0.7171, 0.8676, 0.6973, 0.652, 0.7356, 0.848, 0.7356, 0.848, 0.7356, 0.652, 0.7356, 0.6324, 0.5527, 0.6351, 0.5329, 0.6351, 0.5329, 0.6324, 0.5527, 0.848, 0.7356, 0.8582, 0.7303, 0.8582, 0.7303, 0.848, 0.7356, 0.848, 0.5144, 0.8582, 0.5197, 0.8582, 0.5197, 0.848, 0.5144, 0.6324, 0.5527, 0.6324, 0.6973, 0.6324, 0.6973, 0.6324, 0.5527, 0.8582, 0.7303, 0.8649, 0.7171, 0.8649, 0.7171, 0.8582, 0.7303, 0.8582, 0.5197, 0.8649, 0.5329, 0.8649, 0.5329, 0.8582, 0.5197, 0.848, 0.5144, 0.652, 0.5144, 0.652, 0.5144, 0.848, 0.5144, 0.8649, 0.7171, 0.8676, 0.6973, 0.8676, 0.6973, 0.8649, 0.7171, 0.8649, 0.5329, 0.8676, 0.5527, 0.8676, 0.5527, 0.8649, 0.5329, 0.652, 0.7356, 0.6418, 0.7303, 0.6418, 0.7303, 0.652, 0.7356, 0.8582, 0.5197, 0.848, 0.5144, 0.848, 0.5144, 0.8582, 0.5197, 0.6324, 0.5527, 0.6351, 0.5329, 0.6351, 0.5329, 0.6324, 0.5527, 0.6418, 0.7303, 0.6351, 0.7171, 0.6351, 0.7171, 0.6418, 0.7303, 0.8649, 0.5329, 0.8582, 0.5197, 0.8582, 0.5197, 0.8649, 0.5329, 0.6351, 0.5329, 0.6418, 0.5197, 0.6418, 0.5197, 0.6351, 0.5329, 0.848, 0.7356, 0.652, 0.7356, 0.652, 0.7356, 0.848, 0.7356, 0.6324, 0.5527, 0.6351, 0.5329, 0.6351, 0.5329, 0.6324, 0.5527, 0.6324, 0.6973, 0.6324, 0.5527, 0.6324, 0.5527, 0.6324, 0.6973, 0.6351, 0.5329, 0.6418, 0.5197, 0.6418, 0.5197, 0.6351, 0.5329, 0.8582, 0.7303, 0.848, 0.7356, 0.848, 0.7356, 0.8582, 0.7303, 0.652, 0.5144, 0.848, 0.5144, 0.848, 0.5144, 0.652, 0.5144, 0.6418, 0.5197, 0.652, 0.5144, 0.652, 0.5144, 0.6418, 0.5197, 0.8649, 0.7171, 0.8582, 0.7303, 0.8582, 0.7303, 0.8649, 0.7171, 0.652, 0.7356, 0.6418, 0.7303, 0.6418, 0.7303, 0.652, 0.7356, 0.8676, 0.6973, 0.8649, 0.7171, 0.8649, 0.7171, 0.8676, 0.6973, 0.6418, 0.7303, 0.6351, 0.7171, 0.6351, 0.7171, 0.6418, 0.7303, 0.848, 0.5144, 0.8582, 0.5197, 0.8582, 0.5197, 0.848, 0.5144, 0.6351, 0.7171, 0.6324, 0.6973, 0.6324, 0.6973, 0.6351, 0.7171, 0.8582, 0.5197, 0.8649, 0.5329, 0.8649, 0.5329, 0.8582, 0.5197, 0.8676, 0.5527, 0.8676, 0.6973, 0.8676, 0.6973, 0.8676, 0.5527, 0.8649, 0.5329, 0.8676, 0.5527, 0.8676, 0.5527, 0.8649, 0.5329, 0.6324, 0.5527, 0.6351, 0.5329, 0.6418, 0.5197, 0.652, 0.5144, 0.848, 0.5144, 0.8582, 0.5197, 0.8649, 0.5329, 0.8676, 0.5527, 0.8676, 0.6973, 0.8649, 0.7171, 0.8582, 0.7303, 0.848, 0.7356, 0.652, 0.7356, 0.6418, 0.7303, 0.6351, 0.7171, 0.6324, 0.6973, 0.6351, 0.5329, 0.6418, 0.5197, 0.6418, 0.5197, 0.6351, 0.5329, 0.6418, 0.5197, 0.652, 0.5144, 0.652, 0.5144, 0.6418, 0.5197, 0.6324, 0.5527, 0.6351, 0.5329, 0.6351, 0.5329, 0.6324, 0.5527, 0.6418, 0.7303, 0.6351, 0.7171, 0.6351, 0.7171, 0.6418, 0.7303, 0.8649, 0.5329, 0.8582, 0.5197, 0.8582, 0.5197, 0.8649, 0.5329, 0.6351, 0.5329, 0.6418, 0.5197, 0.6418, 0.5197, 0.6351, 0.5329, 0.6351, 0.7171, 0.6324, 0.6973, 0.6324, 0.6973, 0.6351, 0.7171, 0.8676, 0.5527, 0.8649, 0.5329, 0.8649, 0.5329, 0.8676, 0.5527, 0.6351, 0.5329, 0.6418, 0.5197, 0.6418, 0.5197, 0.6351, 0.5329, 0.6418, 0.5197, 0.652, 0.5144, 0.652, 0.5144, 0.6418, 0.5197, 0.8676, 0.5527, 0.8676, 0.6973, 0.8676, 0.6973, 0.8676, 0.5527, 0.6351, 0.5329, 0.6324, 0.5527, 0.6324, 0.5527, 0.6351, 0.5329, 0.6418, 0.5197, 0.652, 0.5144, 0.652, 0.5144, 0.6418, 0.5197, 0.652, 0.7356, 0.6418, 0.7303, 0.6418, 0.7303, 0.652, 0.7356, 0.848, 0.7356, 0.652, 0.7356, 0.652, 0.7356, 0.848, 0.7356, 0.6418, 0.5197, 0.6351, 0.5329, 0.6351, 0.5329, 0.6418, 0.5197, 0.8582, 0.7303, 0.848, 0.7356, 0.848, 0.7356, 0.8582, 0.7303, 0.6418, 0.7303, 0.6351, 0.7171, 0.6351, 0.7171, 0.6418, 0.7303, 0.6324, 0.6973, 0.6324, 0.5527, 0.6324, 0.5527, 0.6324, 0.6973, 0.652, 0.5144, 0.6418, 0.5197, 0.6418, 0.5197, 0.652, 0.5144, 0.8649, 0.7171, 0.8582, 0.7303, 0.8582, 0.7303, 0.8649, 0.7171, 0.6351, 0.7171, 0.6324, 0.6973, 0.6324, 0.6973, 0.6351, 0.7171, 0.652, 0.5144, 0.848, 0.5144, 0.848, 0.5144, 0.652, 0.5144, 0.6418, 0.7303, 0.652, 0.7356, 0.652, 0.7356, 0.6418, 0.7303, 0.8676, 0.6973, 0.8649, 0.7171, 0.8649, 0.7171, 0.8676, 0.6973, 0.8676, 0.5527, 0.8676, 0.6973, 0.8676, 0.6973, 0.8676, 0.5527, 0.6351, 0.5329, 0.6351, 0.5329, 0.6351, 0.5329, 0.6351, 0.5329, 0.6351, 0.7171, 0.6418, 0.7303, 0.6418, 0.7303, 0.6351, 0.7171, 0.848, 0.5144, 0.8582, 0.5197, 0.8582, 0.5197, 0.848, 0.5144, 0.848, 0.7356, 0.652, 0.7356, 0.652, 0.7356, 0.848, 0.7356, 0.8582, 0.7303, 0.848, 0.7356, 0.848, 0.7356, 0.8582, 0.7303, 0.6324, 0.6973, 0.6351, 0.7171, 0.6351, 0.7171, 0.6324, 0.6973, 0.8582, 0.5197, 0.8649, 0.5329, 0.8649, 0.5329, 0.8582, 0.5197])
me_cube_001.update()
me_cube_002 = bpy.data.meshes.new('Cube.002')
me_cube_002.from_pydata([(-1.081, -0.609, -0.0929), (-1.242, -0.4488, -0.0929), (-1.195, -0.5621, -0.0929), (-1.242, -0.4488, 0.0929), (-1.081, -0.609, 0.0929), (-1.195, -0.5621, 0.0929), (-1.242, 0.4488, -0.0929), (-1.081, 0.6641, -0.1056), (-1.195, 0.5621, -0.0929), (-1.081, 0.6641, 0.08021), (-1.242, 0.4488, 0.0929), (-1.195, 0.5621, 0.0929), (1.242, -0.4488, -0.0929), (1.081, -0.609, -0.0929), (1.195, -0.5621, -0.0929), (1.081, -0.609, 0.0929), (1.242, -0.4488, 0.0929), (1.195, -0.5621, 0.0929), (1.081, 0.6641, -0.1056), (1.242, 0.4488, -0.0929), (1.195, 0.5621, -0.0929), (1.242, 0.4488, 0.0929), (1.081, 0.6641, 0.08021), (1.195, 0.5621, 0.0929)], [], [(13, 15, 4, 0), (19, 21, 16, 12), (21, 23, 22, 9, 11, 10, 3, 5, 4, 15, 17, 16), (1, 3, 10, 6), (7, 9, 22, 18), (0, 4, 5, 2), (2, 5, 3, 1), (9, 7, 8, 11), (11, 8, 6, 10), (21, 19, 20, 23), (23, 20, 18, 22), (15, 13, 14, 17), (17, 14, 12, 16), (6, 8, 7, 18, 20, 19, 12, 14, 13, 0, 2, 1)])
_uv = me_cube_002.uv_layers.new(name='UVMap')
_uv.uv.foreach_set('vector', [0.375, 0.7661, 0.625, 0.7661, 0.625, 0.9839, 0.375, 0.9839, 0.375, 0.5329, 0.625, 0.5329, 0.625, 0.7171, 0.375, 0.7171, 0.625, 0.5329, 0.6297, 0.5096, 0.6411, 0.5, 0.8589, 0.5, 0.8703, 0.5096, 0.875, 0.5329, 0.875, 0.7171, 0.8703, 0.7404, 0.8589, 0.75, 0.6411, 0.75, 0.6297, 0.7404, 0.625, 0.7171, 0.375, 0.03288, 0.625, 0.03288, 0.625, 0.2171, 0.375, 0.2171, 0.375, 0.2661, 0.625, 0.2661, 0.625, 0.4839, 0.375, 0.4839, 0.375, 0.9839, 0.625, 0.9839, 0.625, 1.0, 0.375, 1.0, 0.375, 0.0, 0.625, 0.0, 0.625, 0.03288, 0.375, 0.03288, 0.625, 0.2661, 0.375, 0.2661, 0.375, 0.25, 0.625, 0.25, 0.625, 0.25, 0.375, 0.25, 0.375, 0.2171, 0.625, 0.2171, 0.625, 0.5329, 0.375, 0.5329, 0.375, 0.5, 0.625, 0.5, 0.625, 0.5, 0.375, 0.5, 0.375, 0.4839, 0.625, 0.4839, 0.625, 0.7661, 0.375, 0.7661, 0.375, 0.75, 0.625, 0.75, 0.625, 0.75, 0.375, 0.75, 0.375, 0.7171, 0.625, 0.7171, 0.125, 0.5329, 0.1297, 0.5096, 0.1411, 0.5, 0.3589, 0.5, 0.3703, 0.5096, 0.375, 0.5329, 0.375, 0.7171, 0.3703, 0.7404, 0.3589, 0.75, 0.1411, 0.75, 0.1297, 0.7404, 0.125, 0.7171])
me_cube_002.update()

# ---- objects
ob_frame = bpy.data.objects.new('frame', me_cube_001)
ob_glass = bpy.data.objects.new('glass', me_cube_002)

# ---- transforms, parenting, visibility, modifiers, constraints
ob_frame.location = (-0.01183, -0.5213, 0.9375)
ob_frame.rotation_euler = (1.571, -0.0, 0.0)
ob_frame.scale = (1.0, 0.7727, 1.0)
_m = ob_frame.modifiers.new('Auto Smooth', 'NODES')
_m.node_group = ng_auto_smooth
_gi = [s.identifier for s in ng_auto_smooth.interface.items_tree if s.item_type == 'SOCKET' and s.in_out == 'INPUT']
_m[_gi[1]] = 0.5236  # Angle
ob_glass.location = (-0.004847, -0.6016, 0.9145)
ob_glass.rotation_euler = (1.797, -6.287e-10, 2.727e-09)
ob_glass.scale = (1.091, 0.8569, 1.079)

# ---- collection membership
col_collection.objects.link(ob_frame)
col_collection.objects.link(ob_glass)

# ---- scene / render settings (as saved in the file)
scene.frame_start = 1; scene.frame_end = 250; scene.frame_set(1)
scene.render.engine = 'BLENDER_EEVEE_NEXT'
scene.cycles.sampling_pattern = 'TABULATED_SOBOL'
bpy.context.view_layer.update()

# ---- added for rendering (the .blend has no active camera and no usable light): camera, sun
cam_auto = bpy.data.cameras.new('AutoCamera')
cam_auto.lens = 50.0
cam_auto.sensor_width = 36.0
cam_auto.clip_end = 1000.0
ob_auto_camera = bpy.data.objects.new('AutoCamera', cam_auto)
scene.collection.objects.link(ob_auto_camera)
ob_auto_camera.location = (2.99127, -4.12507, 3.34003)
ob_auto_camera.rotation_euler = (1.09748, -7.21219e-08, 0.694738)
scene.camera = ob_auto_camera
light_auto_sun = bpy.data.lights.new('AutoSun', 'SUN')
light_auto_sun.energy = 3.0
light_auto_sun.angle = 0.0523599
ob_auto_sun = bpy.data.objects.new('AutoSun', light_auto_sun)
scene.collection.objects.link(ob_auto_sun)
ob_auto_sun.rotation_euler = (0.872665, 0.174533, 0.523599)
bpy.context.view_layer.update()

